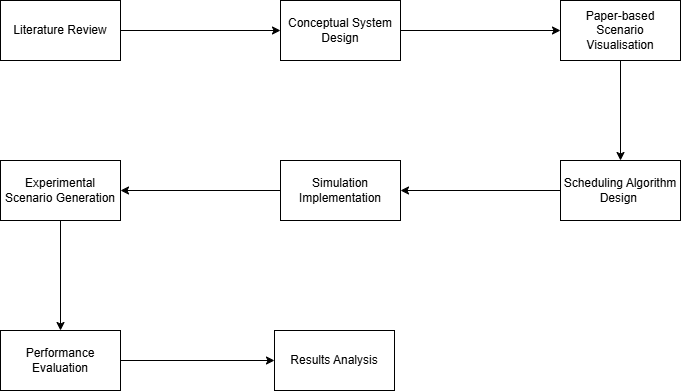

The diagram above was exported from draw.io. Its source (the exported page's mxGraphModel, read from the mxfile embedded in the PNG):
<mxGraphModel dx="1281" dy="562" grid="1" gridSize="10" guides="1" tooltips="1" connect="1" arrows="1" fold="1" page="1" pageScale="1" pageWidth="827" pageHeight="1169" math="0" shadow="0">
  <root>
    <mxCell id="0" />
    <mxCell id="1" parent="0" />
    <mxCell id="EeZflXDQF50nXs-WW1py-9" edge="1" parent="1" source="EeZflXDQF50nXs-WW1py-1" style="edgeStyle=none;rounded=0;orthogonalLoop=1;jettySize=auto;html=1;entryX=0;entryY=0.5;entryDx=0;entryDy=0;" target="EeZflXDQF50nXs-WW1py-2">
      <mxGeometry relative="1" as="geometry" />
    </mxCell>
    <mxCell id="EeZflXDQF50nXs-WW1py-1" parent="1" style="rounded=0;whiteSpace=wrap;html=1;" value="Conceptual System Design" vertex="1">
      <mxGeometry height="60" width="120" x="360" y="40" as="geometry" />
    </mxCell>
    <mxCell id="EeZflXDQF50nXs-WW1py-10" edge="1" parent="1" source="EeZflXDQF50nXs-WW1py-2" style="edgeStyle=none;rounded=0;orthogonalLoop=1;jettySize=auto;html=1;entryX=0.5;entryY=0;entryDx=0;entryDy=0;" target="EeZflXDQF50nXs-WW1py-6">
      <mxGeometry relative="1" as="geometry" />
    </mxCell>
    <mxCell id="EeZflXDQF50nXs-WW1py-2" parent="1" style="rounded=0;whiteSpace=wrap;html=1;" value="Paper-based Scenario Visualisation" vertex="1">
      <mxGeometry height="60" width="120" x="640" y="40" as="geometry" />
    </mxCell>
    <mxCell id="EeZflXDQF50nXs-WW1py-8" edge="1" parent="1" source="EeZflXDQF50nXs-WW1py-3" style="edgeStyle=none;rounded=0;orthogonalLoop=1;jettySize=auto;html=1;entryX=0;entryY=0.5;entryDx=0;entryDy=0;" target="EeZflXDQF50nXs-WW1py-1">
      <mxGeometry relative="1" as="geometry" />
    </mxCell>
    <mxCell id="EeZflXDQF50nXs-WW1py-3" parent="1" style="rounded=0;whiteSpace=wrap;html=1;" value="Literature Review" vertex="1">
      <mxGeometry height="60" width="120" x="80" y="40" as="geometry" />
    </mxCell>
    <mxCell id="EeZflXDQF50nXs-WW1py-13" edge="1" parent="1" source="EeZflXDQF50nXs-WW1py-4" style="edgeStyle=none;rounded=0;orthogonalLoop=1;jettySize=auto;html=1;entryX=0.5;entryY=0;entryDx=0;entryDy=0;" target="EeZflXDQF50nXs-WW1py-7">
      <mxGeometry relative="1" as="geometry" />
    </mxCell>
    <mxCell id="EeZflXDQF50nXs-WW1py-4" parent="1" style="rounded=0;whiteSpace=wrap;html=1;" value="Experimental Scenario Generation" vertex="1">
      <mxGeometry height="60" width="120" x="80" y="200" as="geometry" />
    </mxCell>
    <mxCell id="EeZflXDQF50nXs-WW1py-12" edge="1" parent="1" source="EeZflXDQF50nXs-WW1py-5" style="edgeStyle=none;rounded=0;orthogonalLoop=1;jettySize=auto;html=1;entryX=1;entryY=0.5;entryDx=0;entryDy=0;" target="EeZflXDQF50nXs-WW1py-4">
      <mxGeometry relative="1" as="geometry" />
    </mxCell>
    <mxCell id="EeZflXDQF50nXs-WW1py-5" parent="1" style="rounded=0;whiteSpace=wrap;html=1;" value="Simulation Implementation" vertex="1">
      <mxGeometry height="60" width="120" x="360" y="200" as="geometry" />
    </mxCell>
    <mxCell id="EeZflXDQF50nXs-WW1py-11" edge="1" parent="1" source="EeZflXDQF50nXs-WW1py-6" style="edgeStyle=none;rounded=0;orthogonalLoop=1;jettySize=auto;html=1;entryX=1;entryY=0.5;entryDx=0;entryDy=0;" target="EeZflXDQF50nXs-WW1py-5">
      <mxGeometry relative="1" as="geometry" />
    </mxCell>
    <mxCell id="EeZflXDQF50nXs-WW1py-6" parent="1" style="rounded=0;whiteSpace=wrap;html=1;" value="Scheduling Algorithm Design&amp;nbsp;" vertex="1">
      <mxGeometry height="60" width="120" x="640" y="200" as="geometry" />
    </mxCell>
    <mxCell id="EeZflXDQF50nXs-WW1py-15" edge="1" parent="1" source="EeZflXDQF50nXs-WW1py-7" style="edgeStyle=none;rounded=0;orthogonalLoop=1;jettySize=auto;html=1;entryX=0;entryY=0.5;entryDx=0;entryDy=0;" target="EeZflXDQF50nXs-WW1py-14">
      <mxGeometry relative="1" as="geometry" />
    </mxCell>
    <mxCell id="EeZflXDQF50nXs-WW1py-7" parent="1" style="rounded=0;whiteSpace=wrap;html=1;" value="Performance Evaluation" vertex="1">
      <mxGeometry height="60" width="120" x="80" y="370" as="geometry" />
    </mxCell>
    <mxCell id="EeZflXDQF50nXs-WW1py-14" parent="1" style="rounded=0;whiteSpace=wrap;html=1;" value="Results Analysis" vertex="1">
      <mxGeometry height="60" width="120" x="354" y="370" as="geometry" />
    </mxCell>
  </root>
</mxGraphModel>